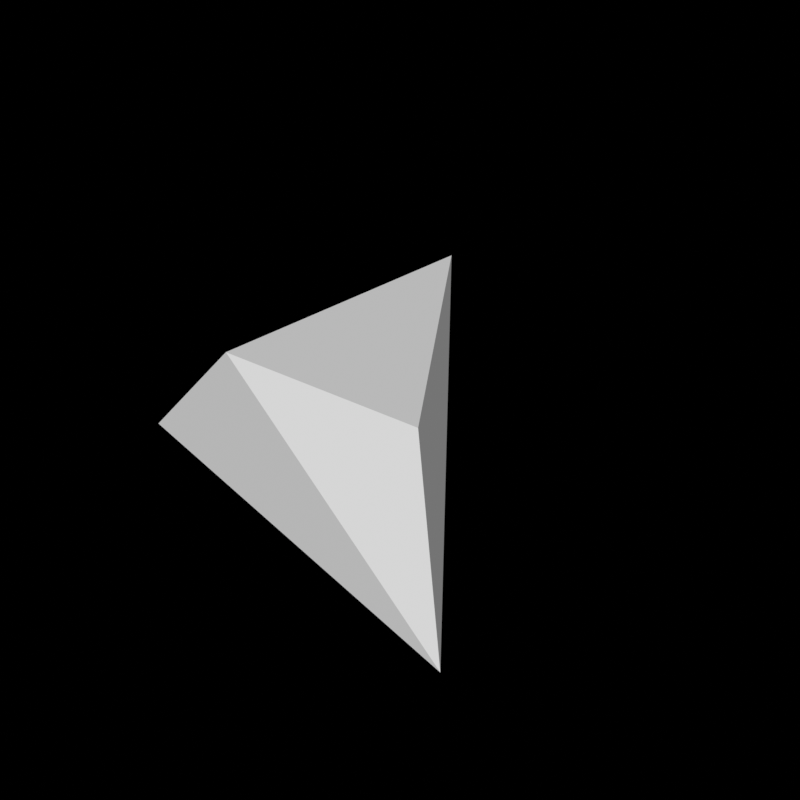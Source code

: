 # Source: node-flip.blend  (saved by Blender 4.1.8; exported with 4.5.12 LTS)
import bpy
from mathutils import Matrix  # noqa: F401  (used for matrix-valued properties, if any)

bpy.ops.wm.read_factory_settings(use_empty=True)
scene = bpy.context.scene
scene.name = 'Main'

# ---- collections
col_startup = bpy.data.collections.new('Startup'); scene.collection.children.link(col_startup)

# ---- node groups
ng_flip = bpy.data.node_groups.new('Flip', 'GeometryNodeTree')
_s = ng_flip.interface.new_socket(name='Geometry', in_out='OUTPUT', socket_type='NodeSocketGeometry')
_s = ng_flip.interface.new_socket(name='Geometry', in_out='INPUT', socket_type='NodeSocketGeometry')
_s = ng_flip.interface.new_socket(name='Selection', in_out='INPUT', socket_type='NodeSocketBool')
_s.default_value = True
_s.hide_value = True
_s.hide_in_modifier = True
_s = ng_flip.interface.new_socket(name='X', in_out='INPUT', socket_type='NodeSocketBool')
_s = ng_flip.interface.new_socket(name='Y', in_out='INPUT', socket_type='NodeSocketBool')
_s = ng_flip.interface.new_socket(name='Z', in_out='INPUT', socket_type='NodeSocketBool')
ng_flip.is_modifier = True
_N = ng_flip.nodes; _L = ng_flip.links
n0 = _N.new('NodeGroupOutput'); n0.name = 'Group Output'; n0.location = (200, 0)
n1 = _N.new('NodeGroupInput'); n1.name = 'Group Input.001'; n1.location = (-200, -120)
n2 = _N.new('GeometryNodeScaleElements'); n2.name = 'Scale Elements'; n2.location = (-400, 0)
n2.scale_mode = 'SINGLE_AXIS'
n3 = _N.new('GeometryNodeFlipFaces'); n3.name = 'Flip Faces'; n3.location = (-200, 0)
n4 = _N.new('NodeGroupInput'); n4.name = 'Group Input.002'; n4.location = (-400, -360)
n5 = _N.new('GeometryNodeViewer'); n5.name = 'Viewer'; n5.location = (200, 120)
n6 = _N.new('NodeGroupInput'); n6.name = 'Group Input.003'; n6.location = (-600, -340)
n7 = _N.new('ShaderNodeCombineXYZ'); n7.name = 'Combine XYZ'; n7.location = (-600, -200)
n8 = _N.new('ShaderNodeVectorMath'); n8.name = 'Vector Math'; n8.location = (-600, 0)
n8.operation = 'MULTIPLY'
n8.inputs[0].default_value = (1.0, 1.0, 1.0)
n9 = _N.new('FunctionNodeBooleanMath'); n9.name = 'Boolean Math'; n9.location = (-400, -280)
n9.hide = True
n9.operation = 'OR'
n10 = _N.new('FunctionNodeBooleanMath'); n10.name = 'Boolean Math.001'; n10.location = (-400, -320)
n10.hide = True
n10.operation = 'OR'
n11 = _N.new('GeometryNodeSwitch'); n11.name = 'Switch'; n11.location = (-400, -240)
n11.hide = True
n11.input_type = 'FLOAT'
n11.inputs[1].default_value = 1.0
n11.inputs[2].default_value = -1.0
n12 = _N.new('GeometryNodeSwitch'); n12.name = 'Switch.001'; n12.location = (0, 0)
n13 = _N.new('NodeGroupInput'); n13.name = 'Group Input.004'; n13.location = (0, -240)
n14 = _N.new('FunctionNodeBooleanMath'); n14.name = 'Boolean Math.002'; n14.location = (0, -160)
n14.hide = True
n14.operation = 'OR'
n15 = _N.new('FunctionNodeBooleanMath'); n15.name = 'Boolean Math.003'; n15.location = (0, -200)
n15.hide = True
n15.operation = 'OR'
_L.new(n2.outputs[0], n3.inputs[0])
_L.new(n4.outputs[0], n2.inputs[0])
_L.new(n12.outputs[0], n5.inputs[0])
_L.new(n6.outputs[2], n7.inputs[0])
_L.new(n8.outputs[0], n2.inputs[4])
_L.new(n4.outputs[2], n9.inputs[0])
_L.new(n10.outputs[0], n9.inputs[1])
_L.new(n4.outputs[3], n10.inputs[0])
_L.new(n4.outputs[4], n10.inputs[1])
_L.new(n11.outputs[0], n2.inputs[2])
_L.new(n9.outputs[0], n11.inputs[0])
_L.new(n7.outputs[0], n8.inputs[1])
_L.new(n6.outputs[3], n7.inputs[1])
_L.new(n6.outputs[4], n7.inputs[2])
_L.new(n12.outputs[0], n0.inputs[0])
_L.new(n13.outputs[2], n14.inputs[0])
_L.new(n15.outputs[0], n14.inputs[1])
_L.new(n13.outputs[3], n15.inputs[0])
_L.new(n13.outputs[4], n15.inputs[1])
_L.new(n14.outputs[0], n12.inputs[0])
_L.new(n3.outputs[0], n12.inputs[2])
_L.new(n13.outputs[0], n12.inputs[1])
_L.new(n4.outputs[1], n2.inputs[1])
_L.new(n1.outputs[1], n3.inputs[1])
n0.is_active_output = True

# ---- world
world_main = bpy.data.worlds.new('Main'); scene.world = world_main
world_main.use_nodes = True; world_main.node_tree.nodes.clear()
_N = world_main.node_tree.nodes; _L = world_main.node_tree.links
n0 = _N.new('ShaderNodeOutputWorld'); n0.name = 'World Output'; n0.location = (300, 300)
n1 = _N.new('ShaderNodeBackground'); n1.name = 'Background'; n1.location = (80, 300)
n1.inputs[0].default_value = (0.05, 0.05, 0.05, 1.0)
n1.inputs[1].default_value = 0.0
_L.new(n1.outputs[0], n0.inputs[0])
n0.is_active_output = True
world_main.color = (0.05088, 0.05088, 0.05088)
world_main.use_sun_shadow = False
world_main.sun_shadow_jitter_overblur = 0.0

# ---- meshes
me_cube = bpy.data.meshes.new('Cube')
me_cube.from_pydata([(-2.0, -2.0, 0.0), (-1.0, -2.0, 1.0), (-2.0, 1.0, 0.0), (-1.0, 1.0, 1.0), (2.0, -3.0, 0.0), (1.0, -2.0, 1.0)], [], [(0, 1, 3, 2), (4, 5, 1, 0), (0, 2, 4), (3, 1, 5), (3, 5, 4, 2)])
_uv = me_cube.uv_layers.new(name='UVMap')
_uv.uv.foreach_set('vector', [0.375, 0.0, 0.625, 0.0, 0.625, 0.25, 0.375, 0.25, 0.375, 0.75, 0.625, 0.75, 0.625, 1.0, 0.375, 1.0, 0.125, 0.75, 0.125, 0.5, 0.375, 0.75, 0.875, 0.5, 0.875, 0.75, 0.625, 0.75, 0.625, 0.25, 0.625, 0.75, 0.375, 0.75, 0.375, 0.25])
me_cube.update()

# ---- objects
ob_li_environment_startup = bpy.data.objects.new('LI-environment_startup', None)
ob_cube = bpy.data.objects.new('Cube', me_cube)

# ---- transforms, parenting, visibility, modifiers, constraints
ob_li_environment_startup.location = (0.0, 0.0, 0.0)
ob_cube.location = (0.0, 0.0, 0.0)
_m = ob_cube.modifiers.new('GeometryNodes', 'NODES')
_m.node_group = ng_flip

# ---- collection membership
col_startup.objects.link(ob_li_environment_startup)
col_startup.objects.link(ob_cube)

# ---- scene / render settings (as saved in the file)
scene.frame_start = 1; scene.frame_end = 300; scene.frame_set(2)
scene.render.engine = 'BLENDER_EEVEE_NEXT'
scene.render.resolution_x = 1080
scene.render.fps = 30
scene.render.film_transparent = True
scene.render.use_border = True
scene.render.use_simplify = True
scene.render.use_persistent_data = True
scene.cycles.feature_set = 'EXPERIMENTAL'
scene.cycles.samples = 128
scene.cycles.sampling_pattern = 'TABULATED_SOBOL'
scene.cycles.volume_step_rate = 0.1
scene.cycles.volume_preview_step_rate = 0.1
scene.cycles.volume_max_steps = 128
scene.cycles.debug_bvh_time_steps = 2
scene.view_settings.view_transform = 'Standard'
bpy.context.view_layer.update()

# ---- added for rendering (the .blend has no active camera and no usable light): camera, sun
cam_auto = bpy.data.cameras.new('AutoCamera')
cam_auto.lens = 50.0
cam_auto.sensor_width = 36.0
cam_auto.clip_end = 1000.0
ob_auto_camera = bpy.data.objects.new('AutoCamera', cam_auto)
scene.collection.objects.link(ob_auto_camera)
ob_auto_camera.location = (5.31501, -7.37801, 4.75201)
ob_auto_camera.rotation_euler = (1.09748, -7.21219e-08, 0.694738)
scene.camera = ob_auto_camera
light_auto_sun = bpy.data.lights.new('AutoSun', 'SUN')
light_auto_sun.energy = 3.0
light_auto_sun.angle = 0.0523599
ob_auto_sun = bpy.data.objects.new('AutoSun', light_auto_sun)
scene.collection.objects.link(ob_auto_sun)
ob_auto_sun.rotation_euler = (0.872665, 0.174533, 0.523599)
bpy.context.view_layer.update()
